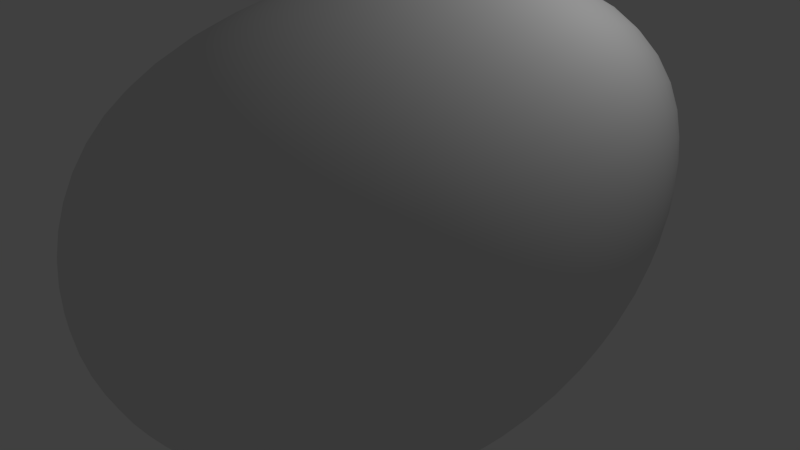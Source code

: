 # Source: test_asteroid2_LOD2.blend  (saved by Blender 2.76.0; exported with 4.5.12 LTS)
import bpy
from mathutils import Matrix  # noqa: F401  (used for matrix-valued properties, if any)

bpy.ops.wm.read_factory_settings(use_empty=True)
scene = bpy.context.scene
scene.name = 'Scene'

# ---- collections
col_collection_1 = bpy.data.collections.new('Collection 1'); scene.collection.children.link(col_collection_1)

# ---- materials (node trees are filled in below, after node groups)
mat_material = bpy.data.materials.new('Material')
mat_material.alpha_threshold = 0.0
mat_material.use_transparent_shadow = False
mat_material.roughness = 0.5
mat_material.specular_intensity = 0.0
mat_material.line_color = (0.0, 0.0, 0.0, 1.0)

# ---- material node trees

# ---- world
world_world = bpy.data.worlds.new('World'); scene.world = world_world
world_world.color = (0.05088, 0.05088, 0.05088)
world_world.use_sun_shadow = False
world_world.sun_shadow_jitter_overblur = 0.0
world_world.cycles.sampling_method = 'MANUAL'
world_world.cycles.sample_map_resolution = 256

# ---- cameras
cam_camera = bpy.data.cameras.new('Camera')
cam_camera.clip_end = 100.0
cam_camera.lens = 35.0
cam_camera.sensor_width = 32.0
cam_camera.sensor_height = 18.0
cam_camera.ortho_scale = 7.314
cam_camera.dof.focus_distance = 0.0
cam_camera.dof.aperture_fstop = 128.0

# ---- lights
light_lamp = bpy.data.lights.new('Lamp', 'POINT')
light_lamp.transmission_factor = 0.0
light_lamp.cutoff_distance = 30.0
light_lamp.energy = 100.0
light_lamp.shadow_buffer_clip_start = 1.001
light_lamp.shadow_soft_size = 0.1
light_lamp.shadow_maximum_resolution = 0.006
light_lamp.use_absolute_resolution = True
light_lamp.cycles.use_multiple_importance_sampling = False

# ---- meshes
me_cube = bpy.data.meshes.new('Cube')
me_cube.from_pydata([(0.9856, 1.089, -0.4984), (1.953, -0.949, -0.2217), (-0.02415, -1.404, -0.7664), (-3.979, 1.69, -3.172), (1.953, 1.051, 1.778), (1.953, -0.949, 1.778), (-0.04737, -2.993, 1.778), (0.8127, 1.276, 1.971)], [], [(0, 1, 2, 3), (4, 7, 6, 5), (0, 4, 5, 1), (1, 5, 6, 2), (2, 6, 7, 3), (4, 0, 3, 7)])
me_cube.polygons.foreach_set('use_smooth', [True] * 6)
_uv = me_cube.uv_layers.new(name='UVMap')
_uv.uv.foreach_set('vector', [1.987e-08, 0.6667, 0.3333, 0.6667, 0.3333, 1.0, 0.0, 1.0, 0.3333, 0.3333, 0.3333, 0.6667, 4.967e-08, 0.6667, 0.0, 0.3333, 0.6667, 0.3333, 0.3333, 0.3333, 0.3333, 0.0, 0.6667, 1.987e-08, 2.98e-08, 0.3333, 0.0, 1.291e-07, 0.3333, 0.0, 0.3333, 0.3333, 1.0, 0.3333, 0.6667, 0.3333, 0.6667, 8.941e-08, 1.0, 0.0, 0.3333, 0.3333, 0.6667, 0.3333, 0.6667, 0.6667, 0.3333, 0.6667])
me_cube.materials.append(mat_material)
me_cube.use_remesh_preserve_volume = False
me_cube.use_remesh_preserve_attributes = False
me_cube.use_mirror_vertex_groups = False
me_cube.update()

# ---- objects
ob_cube = bpy.data.objects.new('Cube', me_cube)
ob_lamp = bpy.data.objects.new('Lamp', light_lamp)
ob_camera = bpy.data.objects.new('Camera', cam_camera)

# ---- transforms, parenting, visibility, modifiers, constraints
ob_cube.location = (-1.091, 0.3599, -0.8011)
ob_cube.scale = (2.422, 2.422, 2.422)
ob_cube.lock_rotations_4d = False
ob_cube.empty_display_type = 'ARROWS'
ob_cube.lineart.crease_threshold = 0.0
_m = ob_cube.modifiers.new('Subsurf', 'SUBSURF')
_m.uv_smooth = 'PRESERVE_CORNERS'
_m.quality = 2
_m.show_only_control_edges = False
_m = ob_cube.modifiers.new('Subsurf.001', 'SUBSURF')
_m.uv_smooth = 'PRESERVE_CORNERS'
_m.quality = 2
_m.show_only_control_edges = False
_m.use_creases = False
_m = ob_cube.modifiers.new('Displace', 'DISPLACE')
_m.strength = 0.8
ob_lamp.location = (4.076, 1.005, 5.904)
ob_lamp.rotation_euler = (0.6503, 0.05522, 1.866)
ob_lamp.lock_rotations_4d = False
ob_lamp.empty_display_type = 'ARROWS'
ob_lamp.color = (0.0, 0.0, 0.0, 0.0)
ob_lamp.lineart.crease_threshold = 0.0
ob_camera.location = (7.481, -6.508, 5.344)
ob_camera.rotation_euler = (1.109, 0.01082, 0.8149)
ob_camera.lock_rotations_4d = False
ob_camera.empty_display_type = 'ARROWS'
ob_camera.color = (0.0, 0.0, 0.0, 0.0)
ob_camera.display_type = 'WIRE'
ob_camera.lineart.crease_threshold = 0.0

# ---- collection membership
col_collection_1.objects.link(ob_cube)
col_collection_1.objects.link(ob_lamp)
col_collection_1.objects.link(ob_camera)

# ---- scene / render settings (as saved in the file)
scene.camera = ob_camera
scene.frame_start = 1; scene.frame_end = 250; scene.frame_set(1)
scene.render.engine = 'BLENDER_EEVEE_NEXT'
scene.render.resolution_percentage = 50
scene.render.dither_intensity = 0.0
scene.cycles.use_denoising = False
scene.cycles.samples = 10
scene.cycles.sampling_pattern = 'TABULATED_SOBOL'
scene.cycles.light_sampling_threshold = 0.0
scene.cycles.use_adaptive_sampling = False
scene.cycles.use_light_tree = False
scene.cycles.blur_glossy = 0.0
scene.cycles.pixel_filter_type = 'GAUSSIAN'
scene.cycles.sample_clamp_indirect = 0.0
scene.view_settings.view_transform = 'Standard'
bpy.context.view_layer.update()

